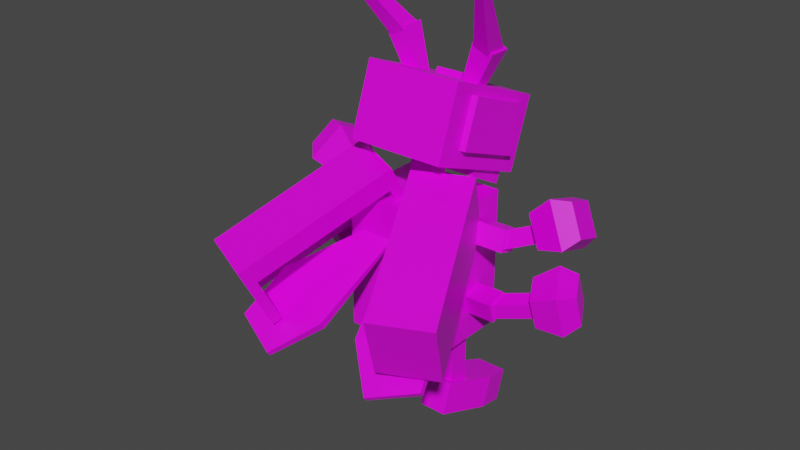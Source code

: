 # Source: ledian.blend  (saved by Blender 2.81.16; exported with 4.5.12 LTS)
import bpy
from mathutils import Matrix  # noqa: F401  (used for matrix-valued properties, if any)

bpy.ops.wm.read_factory_settings(use_empty=True)
scene = bpy.context.scene
scene.name = 'Scene'

# ---- collections
col_collection = bpy.data.collections.new('Collection'); scene.collection.children.link(col_collection)

# ---- images (referenced by path relative to the original .blend; pixels are not part of the script)
import os
ASSET_DIR = os.environ.get("B2B_ASSET_DIR", "")  # directory of the original .blend (textures are referenced by path, not embedded)
HERE = os.path.dirname(os.path.abspath(__file__))  # packed textures are extracted next to this script under _unpacked/

def load_image(name, relpath, width, height, colorspace="sRGB"):
    """Load a texture the original file referenced (path relative to the .blend, or extracted next to this script)."""
    p = next((c for c in (os.path.join(HERE, relpath), os.path.join(ASSET_DIR, relpath)) if relpath and os.path.exists(c)), "")
    if p:
        img = bpy.data.images.load(p, check_existing=True)
        img.name = name
    else:  # same state as the original file: an image datablock whose file is absent (Cycles renders it pink)
        img = bpy.data.images.new(name, width, height)
        img.source = "FILE"
        img.filepath = "//" + (relpath or name)
    img.colorspace_settings.name = colorspace
    return img
img_ledian_skin_png = load_image('Ledian Skin.png', 'ledian_skin.png', 1024, 1024, 'sRGB')
img_ledian_eyes_png = load_image('Ledian Eyes.png', 'ledian_eye.png', 1024, 1024, 'sRGB')

# ---- materials (node trees are filled in below, after node groups)
mat_ledian_skin = bpy.data.materials.new('Ledian Skin')
mat_ledian_skin.alpha_threshold = 0.0
mat_ledian_skin.use_transparent_shadow = False
mat_ledian_skin.line_color = (0.0, 0.0, 0.0, 1.0)
mat_ledian_eyes = bpy.data.materials.new('Ledian Eyes')
mat_ledian_eyes.use_transparent_shadow = False

# ---- material node trees
mat_ledian_skin.use_nodes = True; mat_ledian_skin.node_tree.nodes.clear()
_N = mat_ledian_skin.node_tree.nodes; _L = mat_ledian_skin.node_tree.links
n0 = _N.new('ShaderNodeOutputMaterial'); n0.name = 'Material Output'; n0.location = (300, 300)
n1 = _N.new('ShaderNodeBsdfPrincipled'); n1.name = 'Principled BSDF'; n1.location = (10, 300)
n1.distribution = 'GGX'
n1.subsurface_method = 'BURLEY'
n1.inputs[2].default_value = 0.4
n1.inputs[3].default_value = 1.45
n1.inputs[27].default_value = (0.0, 0.0, 0.0, 1.0)
n1.inputs[28].default_value = 1.0
n2 = _N.new('ShaderNodeTexImage'); n2.name = 'Image Texture'; n2.location = (-280, 280)
n2.image = img_ledian_skin_png
n2.interpolation = 'Closest'
_L.new(n1.outputs[0], n0.inputs[0])
_L.new(n2.outputs[0], n1.inputs[0])
n0.is_active_output = True
mat_ledian_eyes.use_nodes = True; mat_ledian_eyes.node_tree.nodes.clear()
_N = mat_ledian_eyes.node_tree.nodes; _L = mat_ledian_eyes.node_tree.links
n0 = _N.new('ShaderNodeOutputMaterial'); n0.name = 'Material Output'; n0.location = (300, 300)
n1 = _N.new('ShaderNodeBsdfPrincipled'); n1.name = 'Principled BSDF'; n1.location = (10, 300)
n1.distribution = 'GGX'
n1.subsurface_method = 'BURLEY'
n1.inputs[3].default_value = 1.45
n1.inputs[27].default_value = (0.0, 0.0, 0.0, 1.0)
n1.inputs[28].default_value = 1.0
n2 = _N.new('ShaderNodeTexImage'); n2.name = 'Image Texture'; n2.location = (-280, 280)
n2.image = img_ledian_eyes_png
n2.interpolation = 'Closest'
_L.new(n1.outputs[0], n0.inputs[0])
_L.new(n2.outputs[0], n1.inputs[0])
n0.is_active_output = True

# ---- world
world_world = bpy.data.worlds.new('World'); scene.world = world_world
world_world.use_nodes = True; world_world.node_tree.nodes.clear()
_N = world_world.node_tree.nodes; _L = world_world.node_tree.links
n0 = _N.new('ShaderNodeOutputWorld'); n0.name = 'World Output'; n0.location = (300, 300)
n1 = _N.new('ShaderNodeBackground'); n1.name = 'Background'; n1.location = (10, 300)
n1.inputs[0].default_value = (0.05088, 0.05088, 0.05088, 1.0)
_L.new(n1.outputs[0], n0.inputs[0])
n0.is_active_output = True
world_world.color = (0.05088, 0.05088, 0.05088)
world_world.use_sun_shadow = False
world_world.sun_shadow_jitter_overblur = 0.0

# ---- meshes
me_body = bpy.data.meshes.new('Body')
me_body.from_pydata([(0.358, -0.3152, -0.5159), (0.358, -0.3152, 0.481), (-0.3578, -0.3152, -0.5159), (-0.3578, -0.3152, 0.481), (0.358, 0.3123, -0.5159), (0.358, 0.3123, 0.481), (-0.3578, 0.3123, -0.5159), (-0.3578, 0.3123, 0.481), (0.07944, -0.04123, 0.02366), (0.07944, -0.04123, 0.797), (-0.08298, -0.04123, 0.02366), (-0.08298, -0.04123, 0.797), (0.07944, 0.1104, 0.02366), (0.07944, 0.1104, 0.797), (-0.08298, 0.1104, 0.02366), (-0.08298, 0.1104, 0.797)], [], [(0, 1, 3, 2), (2, 3, 7, 6), (6, 7, 5, 4), (4, 5, 1, 0), (2, 6, 4, 0), (7, 3, 1, 5), (8, 9, 11, 10), (10, 11, 15, 14), (14, 15, 13, 12), (12, 13, 9, 8), (10, 14, 12, 8), (15, 11, 9, 13)])
_uv = me_body.uv_layers.new(name='UVMap')
_uv.uv.foreach_set('vector', [0.7853, 0.4416, 0.9412, 0.4416, 0.9412, 0.5975, 0.7853, 0.5975, 0.9562, 0.4981, 0.7793, 0.4992, 0.7781, 0.3222, 0.9551, 0.3211, 0.8689, 0.01279, 0.8689, 0.3778, 0.6069, 0.3778, 0.6069, 0.01279, 0.7919, 0.3231, 0.966, 0.3231, 0.966, 0.4972, 0.7919, 0.4972, 0.7724, 0.5088, 0.7725, 0.3193, 0.962, 0.3193, 0.9619, 0.5088, 0.9629, 0.3221, 0.967, 0.4941, 0.7949, 0.4982, 0.7908, 0.3262, 0.2726, 0.08243, 0.3368, 0.08243, 0.3368, 0.1467, 0.2726, 0.1467, 0.2726, 0.1467, 0.3368, 0.1467, 0.3368, 0.2109, 0.2726, 0.2109, 0.2726, 0.2109, 0.3368, 0.2109, 0.3368, 0.2752, 0.2726, 0.2752, 0.2726, 0.2752, 0.3368, 0.2752, 0.3368, 0.3394, 0.2726, 0.3394, 0.2083, 0.2109, 0.2726, 0.2109, 0.2726, 0.2752, 0.2083, 0.2752, 0.3368, 0.2109, 0.4011, 0.2109, 0.4011, 0.2752, 0.3368, 0.2752])
me_body.materials.append(mat_ledian_skin)
me_body.use_remesh_fix_poles = True
me_body.use_remesh_preserve_attributes = False
me_body.use_mirror_vertex_groups = False
me_body.update()
me_right_shell = bpy.data.meshes.new('Right Shell')
me_right_shell.from_pydata([(-0.9153, -0.6848, -0.1386), (0.03691, -0.2391, 0.329), (-0.7268, -0.5966, -0.6066), (0.2255, -0.1509, -0.139), (-0.6893, -0.5222, -0.5775), (0.1444, -0.1321, -0.1681), (-0.8247, -0.5856, -0.2413), (0.008932, -0.1955, 0.1681), (-1.09, -0.3107, -0.1386), (-0.1382, 0.135, 0.329), (-0.9019, -0.2225, -0.6066), (0.05036, 0.2232, -0.139), (-0.8426, -0.1947, -0.5775), (-0.008932, 0.1955, -0.1681), (-0.978, -0.2581, -0.2413), (-0.1444, 0.1321, 0.1681)], [], [(11, 3, 5, 13), (2, 3, 1, 0), (8, 10, 2, 0), (11, 9, 1, 3), (5, 4, 6, 7), (3, 2, 4, 5), (14, 15, 7, 6), (13, 5, 7, 15), (4, 12, 14, 6), (2, 10, 12, 4), (0, 1, 9, 8), (13, 15, 9, 11), (14, 8, 9, 15), (14, 12, 10, 8)])
_uv = me_right_shell.uv_layers.new(name='UVMap')
_uv.uv.foreach_set('vector', [0.625, 0.625, 0.625, 0.75, 0.625, 0.75, 0.625, 0.625, 0.385, 0.502, 0.3812, 0.9698, 0.173, 0.9681, 0.1767, 0.5003, 0.5312, 0.4609, 0.7812, 0.4609, 0.7812, 0.5859, 0.5312, 0.5859, 0.6152, 0.4724, 0.8652, 0.4724, 0.8652, 0.5974, 0.6152, 0.5974, 0.9023, 0.2851, 0.7931, 0.2851, 0.7931, 0.2851, 0.9023, 0.2851, 0.811, 0.5813, 0.6734, 0.5813, 0.6734, 0.5813, 0.811, 0.5813, 0.7931, 0.2305, 0.9023, 0.2305, 0.9023, 0.2851, 0.7931, 0.2851, 0.9023, 0.2305, 0.9023, 0.2851, 0.9023, 0.2851, 0.9023, 0.2305, 0.7931, 0.2851, 0.7931, 0.2305, 0.7931, 0.2305, 0.7931, 0.2851, 0.6734, 0.5813, 0.6734, 0.5125, 0.6734, 0.5125, 0.6734, 0.5813, 0.1767, 0.5003, 0.173, 0.9681, 0.005102, 0.9668, 0.008822, 0.499, 0.8516, 0.5552, 0.8516, 0.5552, 0.895, 0.5552, 0.8516, 0.5552, 0.8081, 0.5552, 0.8081, 0.4682, 0.8516, 0.4682, 0.8516, 0.5552, 0.8081, 0.5552, 0.8081, 0.5552, 0.8081, 0.5552, 0.8081, 0.4682])
me_right_shell.materials.append(mat_ledian_skin)
me_right_shell.use_remesh_fix_poles = True
me_right_shell.use_remesh_preserve_attributes = False
me_right_shell.use_mirror_vertex_groups = False
me_right_shell.update()
me_left_arm = bpy.data.meshes.new('Left Arm')
me_left_arm.from_pydata([(0.1017, 0.2937, -0.02811), (-0.02811, 0.2937, -0.1017), (0.1017, 2.98e-08, -0.02811), (-0.02811, -2.98e-08, -0.1017), (0.02811, 0.2937, 0.1017), (-0.1017, 0.2937, 0.02811), (0.02811, 2.98e-08, 0.1017), (-0.1017, -2.98e-08, 0.02811), (-0.08604, 0.2699, 0.01845), (0.004657, 0.2169, 0.06985), (0.1284, 0.7548, 0.14), (0.2191, 0.7018, 0.1914), (-0.02838, 0.2699, -0.08329), (0.06232, 0.2169, -0.03189), (0.1861, 0.7548, 0.03823), (0.2768, 0.7018, 0.08963), (-0.02186, 0.5496, 0.1071), (0.1514, 0.4345, 0.2052), (0.1084, 0.8074, 0.1761), (0.2842, 0.6905, 0.2757), (0.09154, 0.5496, -0.09305), (0.2648, 0.4345, 0.005113), (0.2235, 0.8074, -0.02701), (0.3993, 0.6905, 0.07261), (-0.003192, 0.727, 0.1718), (0.241, 0.5647, 0.3102), (0.1567, 0.727, -0.1103), (0.4009, 0.5647, 0.02808)], [], [(5, 1, 3, 7), (5, 4, 0, 1), (7, 6, 4, 5), (3, 2, 6, 7), (0, 4, 6, 2), (1, 0, 2, 3), (8, 9, 11, 10), (12, 13, 9, 8), (10, 14, 12, 8), (10, 11, 15, 14), (15, 11, 9, 13), (14, 15, 13, 12), (24, 25, 19, 18), (18, 19, 23, 22), (26, 27, 21, 20), (20, 21, 17, 16), (24, 26, 20, 16), (27, 25, 17, 21), (23, 19, 25, 27), (18, 22, 26, 24), (22, 23, 27, 26), (16, 17, 25, 24)])
_uv = me_left_arm.uv_layers.new(name='UVMap')
_uv.uv.foreach_set('vector', [0.2742, 0.1436, 0.3118, 0.1436, 0.3118, 0.1812, 0.2742, 0.1812, 0.2742, 0.1812, 0.3118, 0.1812, 0.3118, 0.2188, 0.2742, 0.2188, 0.2742, 0.2188, 0.3118, 0.2188, 0.3118, 0.2563, 0.2742, 0.2563, 0.2742, 0.2563, 0.3118, 0.2563, 0.3118, 0.2939, 0.2742, 0.2939, 0.2366, 0.2188, 0.2742, 0.2188, 0.2742, 0.2563, 0.2366, 0.2563, 0.3118, 0.2188, 0.3493, 0.2188, 0.3493, 0.2563, 0.3118, 0.2563, 0.2742, 0.2188, 0.3118, 0.2188, 0.3118, 0.2563, 0.2742, 0.2563, 0.2742, 0.2563, 0.3118, 0.2563, 0.3118, 0.2939, 0.2742, 0.2939, 0.2742, 0.1436, 0.3118, 0.1436, 0.3118, 0.1812, 0.2742, 0.1812, 0.2742, 0.1812, 0.3118, 0.1812, 0.3118, 0.2188, 0.2742, 0.2188, 0.2366, 0.2188, 0.2742, 0.2188, 0.2742, 0.2563, 0.2366, 0.2563, 0.3118, 0.2188, 0.3493, 0.2188, 0.3493, 0.2563, 0.3118, 0.2563, 0.07866, 0.1305, 0.0854, 0.1305, 0.0854, 0.1339, 0.07866, 0.1339, 0.07866, 0.1339, 0.0854, 0.1339, 0.0854, 0.1406, 0.07866, 0.1406, 0.07866, 0.144, 0.0854, 0.144, 0.0854, 0.1474, 0.07866, 0.1474, 0.07866, 0.1474, 0.0854, 0.1474, 0.0854, 0.1541, 0.07866, 0.1541, 0.07191, 0.144, 0.07866, 0.144, 0.07866, 0.1474, 0.07191, 0.1474, 0.0854, 0.144, 0.09215, 0.144, 0.09215, 0.1474, 0.0854, 0.1474, 0.0854, 0.1406, 0.09215, 0.1406, 0.09215, 0.144, 0.0854, 0.144, 0.07191, 0.1406, 0.07866, 0.1406, 0.07866, 0.144, 0.07191, 0.144, 0.07866, 0.1406, 0.0854, 0.1406, 0.0854, 0.144, 0.07866, 0.144, 0.07866, 0.1271, 0.0854, 0.1271, 0.0854, 0.1305, 0.07866, 0.1305])
me_left_arm.materials.append(mat_ledian_skin)
me_left_arm.use_remesh_fix_poles = True
me_left_arm.use_remesh_preserve_attributes = False
me_left_arm.use_mirror_vertex_groups = False
me_left_arm.update()
me_left_top_arm = bpy.data.meshes.new('Left Top Arm')
me_left_top_arm.from_pydata([(0.1, 0.2937, 0.03346), (0.03346, 0.2937, -0.1), (0.1, 2.98e-08, 0.03346), (0.03346, -2.98e-08, -0.1), (-0.03346, 0.2937, 0.1), (-0.1, 0.2937, -0.03346), (-0.03346, 2.98e-08, 0.1), (-0.1, -2.98e-08, -0.03346), (-0.08167, 0.2699, -0.03275), (-0.03515, 0.2169, 0.06054), (0.02832, 0.7548, 0.1878), (0.07484, 0.7018, 0.2811), (0.02298, 0.2699, -0.08494), (0.0695, 0.2169, 0.00835), (0.133, 0.7548, 0.1356), (0.1795, 0.7018, 0.2289), (-0.07793, 0.5496, 0.07659), (0.01092, 0.4345, 0.2548), (-0.008438, 0.8074, 0.2066), (0.08173, 0.6905, 0.3874), (0.1279, 0.5496, -0.02605), (0.2168, 0.4345, 0.1521), (0.2004, 0.8074, 0.1024), (0.2906, 0.6905, 0.2832), (-0.0986, 0.727, 0.1407), (0.02665, 0.5647, 0.3919), (0.1916, 0.727, -0.003984), (0.3168, 0.5647, 0.2472)], [], [(5, 1, 3, 7), (5, 4, 0, 1), (7, 6, 4, 5), (3, 2, 6, 7), (0, 4, 6, 2), (1, 0, 2, 3), (8, 9, 11, 10), (12, 13, 9, 8), (10, 14, 12, 8), (10, 11, 15, 14), (15, 11, 9, 13), (14, 15, 13, 12), (24, 25, 19, 18), (18, 19, 23, 22), (26, 27, 21, 20), (20, 21, 17, 16), (24, 26, 20, 16), (27, 25, 17, 21), (23, 19, 25, 27), (18, 22, 26, 24), (22, 23, 27, 26), (16, 17, 25, 24)])
_uv = me_left_top_arm.uv_layers.new(name='UVMap')
_uv.uv.foreach_set('vector', [0.3482, 0.2444, 0.3081, 0.2444, 0.3081, 0.2042, 0.3482, 0.2042, 0.3482, 0.2042, 0.3081, 0.2042, 0.3081, 0.1641, 0.3482, 0.1641, 0.3482, 0.1641, 0.3081, 0.1641, 0.3081, 0.1239, 0.3482, 0.1239, 0.3482, 0.1239, 0.3081, 0.1239, 0.3081, 0.08377, 0.3482, 0.08377, 0.3883, 0.1641, 0.3482, 0.1641, 0.3482, 0.1239, 0.3883, 0.1239, 0.3081, 0.1641, 0.2679, 0.1641, 0.2679, 0.1239, 0.3081, 0.1239, 0.3482, 0.1641, 0.3081, 0.1641, 0.3081, 0.1239, 0.3482, 0.1239, 0.3482, 0.1239, 0.3081, 0.1239, 0.3081, 0.08377, 0.3482, 0.08377, 0.3482, 0.2444, 0.3081, 0.2444, 0.3081, 0.2042, 0.3482, 0.2042, 0.3482, 0.2042, 0.3081, 0.2042, 0.3081, 0.1641, 0.3482, 0.1641, 0.3883, 0.1641, 0.3482, 0.1641, 0.3482, 0.1239, 0.3883, 0.1239, 0.3081, 0.1641, 0.2679, 0.1641, 0.2679, 0.1239, 0.3081, 0.1239, 0.04469, 0.1341, 0.08031, 0.1341, 0.08031, 0.1519, 0.04469, 0.1519, 0.04469, 0.1519, 0.08031, 0.1519, 0.08031, 0.1875, 0.04469, 0.1875, 0.04469, 0.2053, 0.08031, 0.2053, 0.08031, 0.2231, 0.04469, 0.2231, 0.04469, 0.2231, 0.08031, 0.2231, 0.08031, 0.2587, 0.04469, 0.2587, 0.00908, 0.2053, 0.04469, 0.2053, 0.04469, 0.2231, 0.00908, 0.2231, 0.08031, 0.2053, 0.1159, 0.2053, 0.1159, 0.2231, 0.08031, 0.2231, 0.08031, 0.1875, 0.1159, 0.1875, 0.1159, 0.2053, 0.08031, 0.2053, 0.00908, 0.1875, 0.04469, 0.1875, 0.04469, 0.2053, 0.00908, 0.2053, 0.04469, 0.1875, 0.08031, 0.1875, 0.08031, 0.2053, 0.04469, 0.2053, 0.04469, 0.1163, 0.08031, 0.1163, 0.08031, 0.1341, 0.04469, 0.1341])
me_left_top_arm.materials.append(mat_ledian_skin)
me_left_top_arm.use_remesh_fix_poles = True
me_left_top_arm.use_remesh_preserve_attributes = False
me_left_top_arm.use_mirror_vertex_groups = False
me_left_top_arm.update()
me_right_arm = bpy.data.meshes.new('Right Arm')
me_right_arm.from_pydata([(0.01084, -0.358, 0.1316), (-0.1323, -0.352, 0.09014), (0.05107, 0.002281, 0.09225), (-0.09207, 0.008249, 0.05077), (0.05184, -0.3685, -0.0114), (-0.0913, -0.3625, -0.05288), (0.09207, -0.008249, -0.05077), (-0.05107, -0.002281, -0.09225), (-0.08589, -0.3381, -0.03633), (0.01723, -0.2894, -0.01035), (0.1225, -0.8312, 0.05973), (0.2257, -0.7825, 0.08572), (-0.118, -0.3298, 0.0758), (-0.01492, -0.2812, 0.1018), (0.09039, -0.8229, 0.1719), (0.1935, -0.7743, 0.1979), (0.005896, -0.6241, -0.03636), (0.2037, -0.5172, 0.01248), (0.1312, -0.8866, 0.02326), (0.3319, -0.7782, 0.07282), (-0.05734, -0.6078, 0.1842), (0.1404, -0.501, 0.233), (0.06702, -0.8701, 0.2471), (0.2677, -0.7617, 0.2966), (0.05478, -0.8061, -0.05807), (0.3336, -0.6555, 0.01077), (-0.03436, -0.7832, 0.2528), (0.2444, -0.6326, 0.3217)], [], [(5, 1, 3, 7), (5, 4, 0, 1), (7, 6, 4, 5), (3, 2, 6, 7), (0, 4, 6, 2), (1, 0, 2, 3), (8, 9, 11, 10), (12, 13, 9, 8), (10, 14, 12, 8), (10, 11, 15, 14), (15, 11, 9, 13), (14, 15, 13, 12), (24, 25, 19, 18), (18, 19, 23, 22), (26, 27, 21, 20), (20, 21, 17, 16), (24, 26, 20, 16), (27, 25, 17, 21), (23, 19, 25, 27), (18, 22, 26, 24), (22, 23, 27, 26), (16, 17, 25, 24)])
_uv = me_right_arm.uv_layers.new(name='UVMap')
_uv.uv.foreach_set('vector', [0.3099, 0.1772, 0.3463, 0.1772, 0.3463, 0.2136, 0.3099, 0.2136, 0.3099, 0.2136, 0.3463, 0.2136, 0.3463, 0.25, 0.3099, 0.25, 0.3099, 0.25, 0.3463, 0.25, 0.3463, 0.2864, 0.3099, 0.2864, 0.3099, 0.2864, 0.3463, 0.2864, 0.3463, 0.3228, 0.3099, 0.3228, 0.2735, 0.25, 0.3099, 0.25, 0.3099, 0.2864, 0.2735, 0.2864, 0.3463, 0.25, 0.3827, 0.25, 0.3827, 0.2864, 0.3463, 0.2864, 0.3099, 0.25, 0.3463, 0.25, 0.3463, 0.2864, 0.3099, 0.2864, 0.3099, 0.2864, 0.3463, 0.2864, 0.3463, 0.3228, 0.3099, 0.3228, 0.3099, 0.1772, 0.3463, 0.1772, 0.3463, 0.2136, 0.3099, 0.2136, 0.3099, 0.2136, 0.3463, 0.2136, 0.3463, 0.25, 0.3099, 0.25, 0.2735, 0.25, 0.3099, 0.25, 0.3099, 0.2864, 0.2735, 0.2864, 0.3463, 0.25, 0.3827, 0.25, 0.3827, 0.2864, 0.3463, 0.2864, 0.0547, 0.1563, 0.09374, 0.1563, 0.09374, 0.1758, 0.0547, 0.1758, 0.0547, 0.1758, 0.09374, 0.1758, 0.09374, 0.2148, 0.0547, 0.2148, 0.0547, 0.2344, 0.09374, 0.2344, 0.09374, 0.2539, 0.0547, 0.2539, 0.0547, 0.2539, 0.09374, 0.2539, 0.09374, 0.2929, 0.0547, 0.2929, 0.01567, 0.2344, 0.0547, 0.2344, 0.0547, 0.2539, 0.01567, 0.2539, 0.09374, 0.2344, 0.1328, 0.2344, 0.1328, 0.2539, 0.09374, 0.2539, 0.09374, 0.2148, 0.1328, 0.2148, 0.1328, 0.2344, 0.09374, 0.2344, 0.01567, 0.2148, 0.0547, 0.2148, 0.0547, 0.2344, 0.01567, 0.2344, 0.0547, 0.2148, 0.09374, 0.2148, 0.09374, 0.2344, 0.0547, 0.2344, 0.0547, 0.1368, 0.09374, 0.1368, 0.09374, 0.1563, 0.0547, 0.1563])
me_right_arm.materials.append(mat_ledian_skin)
me_right_arm.use_remesh_fix_poles = True
me_right_arm.use_remesh_preserve_attributes = False
me_right_arm.use_mirror_vertex_groups = False
me_right_arm.update()
me_right_top_arm = bpy.data.meshes.new('Right Top Arm')
me_right_top_arm.from_pydata([(0.0009725, -0.3175, 0.07092), (-0.04832, -0.316, -0.06984), (-0.04556, -0.006356, 0.0949), (-0.09485, -0.004791, -0.04586), (0.1414, -0.3064, 0.02188), (0.0921, -0.3048, -0.1189), (0.09485, 0.004791, 0.04586), (0.04556, 0.006356, -0.0949), (0.07826, -0.2824, -0.1045), (0.1092, -0.2307, -0.004232), (0.1922, -0.7685, 0.1114), (0.2231, -0.7167, 0.2116), (-0.03184, -0.2912, -0.066), (-0.0009412, -0.2394, 0.03422), (0.08214, -0.7772, 0.1499), (0.113, -0.7255, 0.2501), (0.1727, -0.559, -0.03514), (0.2308, -0.4462, 0.1568), (0.2347, -0.8179, 0.09637), (0.2937, -0.7035, 0.2911), (-0.04384, -0.5762, 0.04049), (0.01423, -0.4634, 0.2324), (0.015, -0.8353, 0.1731), (0.07393, -0.7209, 0.3679), (0.2449, -0.7328, -0.01131), (0.3267, -0.5739, 0.2592), (-0.06038, -0.7571, 0.0953), (0.02148, -0.5981, 0.3658)], [], [(5, 1, 3, 7), (5, 4, 0, 1), (7, 6, 4, 5), (3, 2, 6, 7), (0, 4, 6, 2), (1, 0, 2, 3), (8, 9, 11, 10), (12, 13, 9, 8), (10, 14, 12, 8), (10, 11, 15, 14), (15, 11, 9, 13), (14, 15, 13, 12), (24, 25, 19, 18), (18, 19, 23, 22), (26, 27, 21, 20), (20, 21, 17, 16), (24, 26, 20, 16), (27, 25, 17, 21), (23, 19, 25, 27), (18, 22, 26, 24), (22, 23, 27, 26), (16, 17, 25, 24)])
_uv = me_right_top_arm.uv_layers.new(name='UVMap')
_uv.uv.foreach_set('vector', [0.3258, 0.1977, 0.3461, 0.1977, 0.3461, 0.218, 0.3258, 0.218, 0.3258, 0.218, 0.3461, 0.218, 0.3461, 0.2383, 0.3258, 0.2383, 0.3258, 0.2383, 0.3461, 0.2383, 0.3461, 0.2586, 0.3258, 0.2586, 0.3258, 0.2586, 0.3461, 0.2586, 0.3461, 0.2789, 0.3258, 0.2789, 0.3055, 0.2383, 0.3258, 0.2383, 0.3258, 0.2586, 0.3055, 0.2586, 0.3461, 0.2383, 0.3664, 0.2383, 0.3664, 0.2586, 0.3461, 0.2586, 0.3258, 0.2383, 0.3461, 0.2383, 0.3461, 0.2586, 0.3258, 0.2586, 0.3258, 0.2586, 0.3461, 0.2586, 0.3461, 0.2789, 0.3258, 0.2789, 0.3258, 0.1977, 0.3461, 0.1977, 0.3461, 0.218, 0.3258, 0.218, 0.3258, 0.218, 0.3461, 0.218, 0.3461, 0.2383, 0.3258, 0.2383, 0.3055, 0.2383, 0.3258, 0.2383, 0.3258, 0.2586, 0.3055, 0.2586, 0.3461, 0.2383, 0.3664, 0.2383, 0.3664, 0.2586, 0.3461, 0.2586, 0.0518, 0.1593, 0.08882, 0.1593, 0.08882, 0.1778, 0.0518, 0.1778, 0.0518, 0.1778, 0.08882, 0.1778, 0.08882, 0.2148, 0.0518, 0.2148, 0.0518, 0.2334, 0.08882, 0.2334, 0.08882, 0.2519, 0.0518, 0.2519, 0.0518, 0.2519, 0.08882, 0.2519, 0.08882, 0.2889, 0.0518, 0.2889, 0.01478, 0.2334, 0.0518, 0.2334, 0.0518, 0.2519, 0.01478, 0.2519, 0.08882, 0.2334, 0.1258, 0.2334, 0.1258, 0.2519, 0.08882, 0.2519, 0.08882, 0.2148, 0.1258, 0.2148, 0.1258, 0.2334, 0.08882, 0.2334, 0.01478, 0.2148, 0.0518, 0.2148, 0.0518, 0.2334, 0.01478, 0.2334, 0.0518, 0.2148, 0.08882, 0.2148, 0.08882, 0.2334, 0.0518, 0.2334, 0.0518, 0.1408, 0.08882, 0.1408, 0.08882, 0.1593, 0.0518, 0.1593])
me_right_top_arm.materials.append(mat_ledian_skin)
me_right_top_arm.use_remesh_fix_poles = True
me_right_top_arm.use_remesh_preserve_attributes = False
me_right_top_arm.use_mirror_vertex_groups = False
me_right_top_arm.update()
me_left_leg = bpy.data.meshes.new('Left Leg')
me_left_leg.from_pydata([(-0.0758, -0.08121, -0.7734), (-0.0758, -0.08121, 0.0), (-0.0758, 0.08121, -0.7734), (-0.0758, 0.08121, 0.0), (0.0758, -0.08121, -0.7734), (0.0758, -0.08121, 0.0), (0.0758, 0.08121, -0.7734), (0.0758, 0.08121, 0.0), (-0.1948, -0.09171, -0.7374), (-0.123, -0.09227, -0.5222), (-0.1948, 0.1049, -0.7374), (-0.123, 0.1054, -0.5222), (0.4289, -0.1036, -0.9456), (0.5007, -0.1022, -0.7304), (0.4289, 0.1167, -0.9456), (0.5007, 0.1153, -0.7304), (0.2015, 0.1578, -0.8697), (0.2733, 0.158, -0.6545), (0.2015, -0.1446, -0.8697), (0.2733, -0.1448, -0.6545)], [], [(0, 1, 3, 2), (2, 3, 7, 6), (6, 7, 5, 4), (4, 5, 1, 0), (2, 6, 4, 0), (7, 3, 1, 5), (8, 9, 11, 10), (16, 17, 15, 14), (14, 15, 13, 12), (18, 19, 9, 8), (16, 14, 12, 18), (17, 11, 9, 19), (15, 17, 19, 13), (10, 16, 18, 8), (12, 13, 19, 18), (10, 11, 17, 16)])
_uv = me_left_leg.uv_layers.new(name='UVMap')
_uv.uv.foreach_set('vector', [0.2712, 0.1278, 0.2913, 0.1278, 0.2913, 0.1479, 0.2712, 0.1479, 0.2712, 0.1479, 0.2913, 0.1479, 0.2913, 0.168, 0.2712, 0.168, 0.2712, 0.168, 0.2913, 0.168, 0.2913, 0.1881, 0.2712, 0.1881, 0.2712, 0.1881, 0.2913, 0.1881, 0.2913, 0.2082, 0.2712, 0.2082, 0.2511, 0.168, 0.2712, 0.168, 0.2712, 0.1881, 0.2511, 0.1881, 0.2913, 0.168, 0.3114, 0.168, 0.3114, 0.1881, 0.2913, 0.1881, 0.8296, 0.4355, 0.8657, 0.4355, 0.8657, 0.4716, 0.8296, 0.4716, 0.8296, 0.4946, 0.8657, 0.4946, 0.8657, 0.5078, 0.8296, 0.5078, 0.8296, 0.5078, 0.8657, 0.5078, 0.8657, 0.544, 0.8296, 0.544, 0.8296, 0.5572, 0.8657, 0.5572, 0.8657, 0.5802, 0.8296, 0.5802, 0.8164, 0.5078, 0.8296, 0.5078, 0.8296, 0.544, 0.8164, 0.544, 0.8789, 0.5078, 0.9019, 0.5078, 0.9019, 0.544, 0.8789, 0.544, 0.8657, 0.5078, 0.8789, 0.5078, 0.8789, 0.544, 0.8657, 0.544, 0.7934, 0.5078, 0.8164, 0.5078, 0.8164, 0.544, 0.7934, 0.544, 0.8296, 0.544, 0.8657, 0.544, 0.8657, 0.5572, 0.8296, 0.5572, 0.8296, 0.4716, 0.8657, 0.4716, 0.8657, 0.4946, 0.8296, 0.4946])
me_left_leg.materials.append(mat_ledian_skin)
me_left_leg.use_remesh_fix_poles = True
me_left_leg.use_remesh_preserve_attributes = False
me_left_leg.use_mirror_vertex_groups = False
me_left_leg.update()
me_right_leg = bpy.data.meshes.new('Right Leg')
me_right_leg.from_pydata([(-0.0758, -0.08121, -0.7734), (-0.0758, -0.08121, 0.0), (-0.0758, 0.08121, -0.7734), (-0.0758, 0.08121, 0.0), (0.0758, -0.08121, -0.7734), (0.0758, -0.08121, 0.0), (0.0758, 0.08121, -0.7734), (0.0758, 0.08121, 0.0), (-0.1948, -0.1071, -0.7374), (-0.123, -0.1077, -0.5222), (-0.1948, 0.08949, -0.7374), (-0.123, 0.09004, -0.5222), (0.4289, -0.1189, -0.9456), (0.5007, -0.1176, -0.7304), (0.4289, 0.1013, -0.9456), (0.5007, 0.09994, -0.7304), (0.2015, 0.1424, -0.8697), (0.2733, 0.1426, -0.6545), (0.2015, -0.16, -0.8697), (0.2733, -0.1602, -0.6545)], [], [(0, 1, 3, 2), (2, 3, 7, 6), (6, 7, 5, 4), (4, 5, 1, 0), (2, 6, 4, 0), (7, 3, 1, 5), (8, 9, 11, 10), (16, 17, 15, 14), (14, 15, 13, 12), (18, 19, 9, 8), (16, 14, 12, 18), (17, 11, 9, 19), (15, 17, 19, 13), (10, 16, 18, 8), (12, 13, 19, 18), (10, 11, 17, 16)])
_uv = me_right_leg.uv_layers.new(name='UVMap')
_uv.uv.foreach_set('vector', [0.3195, 0.09421, 0.3602, 0.09421, 0.3602, 0.135, 0.3195, 0.135, 0.3195, 0.135, 0.3602, 0.135, 0.3602, 0.1758, 0.3195, 0.1758, 0.3195, 0.1758, 0.3602, 0.1758, 0.3602, 0.2166, 0.3195, 0.2166, 0.3195, 0.2166, 0.3602, 0.2166, 0.3602, 0.2574, 0.3195, 0.2574, 0.2787, 0.1758, 0.3195, 0.1758, 0.3195, 0.2166, 0.2787, 0.2166, 0.3602, 0.1758, 0.401, 0.1758, 0.401, 0.2166, 0.3602, 0.2166, 0.8539, 0.4509, 0.8804, 0.4509, 0.8804, 0.4774, 0.8539, 0.4774, 0.8539, 0.4942, 0.8804, 0.4942, 0.8804, 0.5039, 0.8539, 0.5039, 0.8539, 0.5039, 0.8804, 0.5039, 0.8804, 0.5304, 0.8539, 0.5304, 0.8539, 0.5401, 0.8804, 0.5401, 0.8804, 0.5569, 0.8539, 0.5569, 0.8443, 0.5039, 0.8539, 0.5039, 0.8539, 0.5304, 0.8443, 0.5304, 0.8901, 0.5039, 0.907, 0.5039, 0.907, 0.5304, 0.8901, 0.5304, 0.8804, 0.5039, 0.8901, 0.5039, 0.8901, 0.5304, 0.8804, 0.5304, 0.8274, 0.5039, 0.8443, 0.5039, 0.8443, 0.5304, 0.8274, 0.5304, 0.8539, 0.5304, 0.8804, 0.5304, 0.8804, 0.5401, 0.8539, 0.5401, 0.8539, 0.4774, 0.8804, 0.4774, 0.8804, 0.4942, 0.8539, 0.4942])
me_right_leg.materials.append(mat_ledian_skin)
me_right_leg.use_remesh_fix_poles = True
me_right_leg.use_remesh_preserve_attributes = False
me_right_leg.use_mirror_vertex_groups = False
me_right_leg.update()
me_left_shell = bpy.data.meshes.new('Left Shell')
me_left_shell.from_pydata([(-0.9346, 0.6532, -0.1612), (-0.003431, 0.2106, 0.3499), (-0.7029, 0.6149, -0.6164), (0.2283, 0.1724, -0.1053), (0.151, 0.1526, -0.143), (-0.6642, 0.54, -0.5904), (-0.01542, 0.1801, 0.184), (-0.8306, 0.5675, -0.2635), (-1.089, 0.2731, -0.2081), (-0.1583, -0.1694, 0.303), (-0.8577, 0.2349, -0.6633), (0.0734, -0.2076, -0.1522), (-0.7998, 0.2073, -0.6315), (0.01542, -0.1801, -0.184), (-0.9662, 0.2348, -0.3045), (-0.151, -0.1526, 0.143)], [], [(8, 9, 1, 0), (0, 1, 3, 2), (2, 3, 4, 5), (10, 2, 5, 12), (12, 5, 7, 14), (5, 4, 6, 7), (4, 13, 15, 6), (7, 6, 15, 14), (3, 1, 9, 11), (0, 2, 10, 8), (3, 11, 13, 4), (13, 11, 9, 15), (14, 15, 9, 8), (14, 8, 10, 12)])
_uv = me_left_shell.uv_layers.new(name='UVMap')
_uv.uv.foreach_set('vector', [0.4224, 0.465, 0.4207, 0.9889, 0.2327, 0.9883, 0.2343, 0.4644, 0.2343, 0.4644, 0.2327, 0.9883, -0.000492, 0.9875, 0.001177, 0.4637, 0.375, 0.5, 0.625, 0.5, 0.625, 0.5, 0.375, 0.5, 0.6406, 0.5781, 0.6406, 0.4531, 0.6406, 0.4531, 0.6406, 0.5781, 0.5008, 0.2672, 0.5008, 0.1938, 0.5008, 0.1938, 0.5008, 0.2672, 0.5008, 0.1938, 0.6477, 0.1938, 0.6477, 0.1938, 0.5008, 0.1938, 0.6477, 0.1938, 0.6477, 0.2672, 0.6477, 0.2672, 0.6477, 0.1938, 0.5008, 0.1938, 0.6477, 0.1938, 0.6477, 0.2672, 0.5008, 0.2672, 0.625, 0.5, 0.875, 0.5, 0.875, 0.625, 0.625, 0.625, 0.543, 0.4766, 0.793, 0.4766, 0.793, 0.6016, 0.543, 0.6016, 0.625, 0.5, 0.625, 0.625, 0.625, 0.625, 0.625, 0.5, 0.8047, 0.4559, 0.8047, 0.4559, 0.7411, 0.4559, 0.8047, 0.4559, 0.8683, 0.4559, 0.8047, 0.4559, 0.8047, 0.5831, 0.8683, 0.5831, 0.8683, 0.4559, 0.8683, 0.5831, 0.8683, 0.4559, 0.8683, 0.4559])
me_left_shell.materials.append(mat_ledian_skin)
me_left_shell.use_remesh_fix_poles = True
me_left_shell.use_remesh_preserve_attributes = False
me_left_shell.use_mirror_vertex_groups = False
me_left_shell.update()
me_right_wing = bpy.data.meshes.new('Right Wing')
me_right_wing.from_pydata([(-0.654, -0.6708, -0.5655), (-0.6804, -0.6708, -0.5333), (-0.7883, -0.3446, -0.6761), (-0.8148, -0.3446, -0.644), (0.02932, -0.05945, 0.01431), (0.01967, -0.05945, 0.02603), (-0.01967, 0.05945, -0.02603), (-0.02932, 0.05945, -0.01431), (-0.552, -0.08228, -0.4949), (-0.5916, -0.08228, -0.4468), (-0.3513, -0.5696, -0.3296), (-0.3908, -0.5696, -0.2815)], [], [(0, 1, 3, 2), (8, 9, 7, 6), (6, 7, 5, 4), (10, 11, 1, 0), (8, 6, 4, 10), (9, 3, 1, 11), (7, 9, 11, 5), (2, 8, 10, 0), (4, 5, 11, 10), (2, 3, 9, 8)])
_uv = me_right_wing.uv_layers.new(name='UVMap')
_uv.uv.foreach_set('vector', [0.03459, 0.1462, 0.05916, 0.1462, 0.05916, 0.1707, 0.03459, 0.1707, 0.03459, 0.1795, 0.05916, 0.1795, 0.05916, 0.1953, 0.03459, 0.1953, 0.03459, 0.1953, 0.05916, 0.1953, 0.05916, 0.2199, 0.03459, 0.2199, 0.03459, 0.2357, 0.05916, 0.2357, 0.05916, 0.2445, 0.03459, 0.2445, 0.01881, 0.1953, 0.03459, 0.1953, 0.03459, 0.2199, 0.01881, 0.2199, 0.07494, 0.1953, 0.08374, 0.1953, 0.08374, 0.2199, 0.07494, 0.2199, 0.05916, 0.1953, 0.07494, 0.1953, 0.07494, 0.2199, 0.05916, 0.2199, 0.01001, 0.1953, 0.01881, 0.1953, 0.01881, 0.2199, 0.01001, 0.2199, 0.03459, 0.2199, 0.05916, 0.2199, 0.05916, 0.2357, 0.03459, 0.2357, 0.03459, 0.1707, 0.05916, 0.1707, 0.05916, 0.1795, 0.03459, 0.1795])
me_right_wing.materials.append(mat_ledian_skin)
me_right_wing.materials.append(mat_ledian_eyes)
me_right_wing.use_remesh_fix_poles = True
me_right_wing.use_remesh_preserve_attributes = False
me_right_wing.use_mirror_vertex_groups = False
me_right_wing.update()
me_left_wing = bpy.data.meshes.new('Left Wing')
me_left_wing.from_pydata([(-0.8085, 0.2997, -0.6737), (-0.8346, 0.2997, -0.6412), (-0.6837, 0.633, -0.5738), (-0.7097, 0.633, -0.5413), (-0.02309, -0.07788, -0.03094), (-0.03524, -0.07788, -0.01574), (0.03524, 0.07788, 0.01574), (0.02309, 0.07788, 0.03094), (-0.3746, 0.5484, -0.3396), (-0.4135, 0.5484, -0.2911), (-0.5611, 0.05038, -0.4889), (-0.6, 0.05038, -0.4403)], [], [(0, 1, 3, 2), (8, 9, 7, 6), (6, 7, 5, 4), (10, 11, 1, 0), (8, 6, 4, 10), (9, 3, 1, 11), (7, 9, 11, 5), (2, 8, 10, 0), (4, 5, 11, 10), (2, 3, 9, 8)])
_uv = me_left_wing.uv_layers.new(name='UVMap')
_uv.uv.foreach_set('vector', [0.05229, 0.1506, 0.07271, 0.1506, 0.07271, 0.171, 0.05229, 0.171, 0.05229, 0.1783, 0.07271, 0.1783, 0.07271, 0.1914, 0.05229, 0.1914, 0.05229, 0.1914, 0.07271, 0.1914, 0.07271, 0.2118, 0.05229, 0.2118, 0.05229, 0.2249, 0.07271, 0.2249, 0.07271, 0.2323, 0.05229, 0.2323, 0.03918, 0.1914, 0.05229, 0.1914, 0.05229, 0.2118, 0.03918, 0.2118, 0.08582, 0.1914, 0.09314, 0.1914, 0.09314, 0.2118, 0.08582, 0.2118, 0.07271, 0.1914, 0.08582, 0.1914, 0.08582, 0.2118, 0.07271, 0.2118, 0.03186, 0.1914, 0.03918, 0.1914, 0.03918, 0.2118, 0.03186, 0.2118, 0.05229, 0.2118, 0.07271, 0.2118, 0.07271, 0.2249, 0.05229, 0.2249, 0.05229, 0.171, 0.07271, 0.171, 0.07271, 0.1783, 0.05229, 0.1783])
me_left_wing.materials.append(mat_ledian_skin)
me_left_wing.use_remesh_fix_poles = True
me_left_wing.use_remesh_preserve_attributes = False
me_left_wing.use_mirror_vertex_groups = False
me_left_wing.update()
me_head = bpy.data.meshes.new('Head')
me_head.from_pydata([(-0.3466, -0.3494, 0.05307), (-0.1681, -0.3494, 0.5433), (-0.3466, 0.3433, 0.05307), (-0.1681, 0.3433, 0.5433), (0.4491, -0.3378, -0.2581), (0.6276, -0.3378, 0.2321), (0.4491, 0.3549, -0.2581), (0.6276, 0.3549, 0.2321), (0.1146, -0.1168, 0.2647), (0.1822, -0.1168, 0.45), (0.1146, 0.08038, 0.2647), (0.1822, 0.08038, 0.45), (0.2892, -0.1135, 0.1936), (0.3568, -0.1135, 0.3788), (0.2892, 0.08369, 0.1936), (0.3568, 0.08369, 0.3788), (0.1162, -0.2518, 0.3517), (0.08942, -0.405, 0.6496), (0.1162, -0.1557, 0.3917), (0.08942, -0.2594, 0.7103), (0.2203, -0.2518, 0.3517), (0.2471, -0.405, 0.6496), (0.2203, -0.1557, 0.3917), (0.2471, -0.2594, 0.7103), (-0.175, -0.5533, 1.134), (0.2235, -0.3912, 0.6536), (-0.175, -0.4987, 1.157), (0.2235, -0.2719, 0.7034), (-0.2232, -0.5401, 1.102), (0.1181, -0.3625, 0.5845), (-0.2232, -0.4856, 1.125), (0.1181, -0.2431, 0.6343), (0.1167, 0.1724, 0.383), (0.08989, 0.2715, 0.703), (0.1167, 0.269, 0.3443), (0.08989, 0.4179, 0.6445), (0.2208, 0.1724, 0.383), (0.2476, 0.2715, 0.703), (0.2208, 0.269, 0.3443), (0.2476, 0.4179, 0.6445), (-0.1745, 0.5043, 1.153), (0.224, 0.284, 0.6963), (-0.1745, 0.5592, 1.131), (0.224, 0.4041, 0.6483), (-0.2228, 0.4916, 1.121), (0.1185, 0.2563, 0.6268), (-0.2228, 0.5465, 1.099), (0.1185, 0.3763, 0.5788), (0.05164, -0.3117, -0.1609), (0.2637, -0.3117, 0.304), (0.05164, 0.3068, -0.1609), (0.2637, 0.3068, 0.304), (0.3378, -0.3013, -0.3127), (0.5498, -0.3013, 0.1522), (0.3378, 0.3172, -0.3127), (0.5498, 0.3172, 0.1522)], [], [(0, 1, 3, 2), (2, 3, 7, 6), (6, 7, 5, 4), (4, 5, 1, 0), (2, 6, 4, 0), (7, 3, 1, 5), (8, 9, 11, 10), (10, 11, 15, 14), (14, 15, 13, 12), (12, 13, 9, 8), (10, 14, 12, 8), (15, 11, 9, 13), (16, 17, 19, 18), (18, 19, 23, 22), (22, 23, 21, 20), (20, 21, 17, 16), (18, 22, 20, 16), (23, 19, 17, 21), (24, 25, 27, 26), (26, 27, 31, 30), (30, 31, 29, 28), (28, 29, 25, 24), (26, 30, 28, 24), (31, 27, 25, 29), (32, 33, 35, 34), (34, 35, 39, 38), (38, 39, 37, 36), (36, 37, 33, 32), (34, 38, 36, 32), (39, 35, 33, 37), (40, 41, 43, 42), (42, 43, 47, 46), (46, 47, 45, 44), (44, 45, 41, 40), (42, 46, 44, 40), (47, 43, 41, 45), (48, 49, 51, 50), (50, 51, 55, 54), (54, 55, 53, 52), (52, 53, 49, 48), (50, 54, 52, 48), (55, 51, 49, 53)])
_uv = me_head.uv_layers.new(name='UVMap')
_uv.uv.foreach_set('vector', [0.9244, 0.5783, 0.9244, 0.8469, 0.5678, 0.8469, 0.5678, 0.5783, 0.8745, 0.585, 0.8208, 0.585, 0.8208, 0.5312, 0.8745, 0.5312, 0.8745, 0.5312, 0.8208, 0.5312, 0.8208, 0.4775, 0.8745, 0.4775, 0.8745, 0.4775, 0.8208, 0.4775, 0.8208, 0.4237, 0.8745, 0.4237, 0.9283, 0.5312, 0.8745, 0.5312, 0.8745, 0.4775, 0.9283, 0.4775, 0.8208, 0.5312, 0.767, 0.5312, 0.767, 0.4775, 0.8208, 0.4775, 0.3094, 0.1359, 0.3312, 0.1359, 0.3312, 0.1578, 0.3094, 0.1578, 0.3094, 0.1578, 0.3312, 0.1578, 0.3312, 0.1797, 0.3094, 0.1797, 0.3094, 0.1797, 0.3312, 0.1797, 0.3312, 0.2016, 0.3094, 0.2016, 0.3094, 0.2016, 0.3312, 0.2016, 0.3312, 0.2234, 0.3094, 0.2234, 0.2875, 0.1797, 0.3094, 0.1797, 0.3094, 0.2016, 0.2875, 0.2016, 0.3312, 0.1797, 0.3531, 0.1797, 0.3531, 0.2016, 0.3312, 0.2016, 0.3035, 0.1123, 0.345, 0.1123, 0.345, 0.1538, 0.3035, 0.1538, 0.3035, 0.1538, 0.345, 0.1538, 0.345, 0.1953, 0.3035, 0.1953, 0.3035, 0.1953, 0.345, 0.1953, 0.345, 0.2368, 0.3035, 0.2368, 0.3035, 0.2368, 0.345, 0.2368, 0.345, 0.2783, 0.3035, 0.2783, 0.262, 0.1953, 0.3035, 0.1953, 0.3035, 0.2368, 0.262, 0.2368, 0.345, 0.1953, 0.3864, 0.1953, 0.3864, 0.2368, 0.345, 0.2368, 0.3035, 0.1123, 0.345, 0.1123, 0.345, 0.1538, 0.3035, 0.1538, 0.3035, 0.1538, 0.345, 0.1538, 0.345, 0.1953, 0.3035, 0.1953, 0.3035, 0.1953, 0.345, 0.1953, 0.345, 0.2368, 0.3035, 0.2368, 0.3035, 0.2368, 0.345, 0.2368, 0.345, 0.2783, 0.3035, 0.2783, 0.262, 0.1953, 0.3035, 0.1953, 0.3035, 0.2368, 0.262, 0.2368, 0.345, 0.1953, 0.3864, 0.1953, 0.3864, 0.2368, 0.345, 0.2368, 0.3035, 0.1123, 0.345, 0.1123, 0.345, 0.1538, 0.3035, 0.1538, 0.3035, 0.1538, 0.345, 0.1538, 0.345, 0.1953, 0.3035, 0.1953, 0.3035, 0.1953, 0.345, 0.1953, 0.345, 0.2368, 0.3035, 0.2368, 0.3035, 0.2368, 0.345, 0.2368, 0.345, 0.2783, 0.3035, 0.2783, 0.262, 0.1953, 0.3035, 0.1953, 0.3035, 0.2368, 0.262, 0.2368, 0.345, 0.1953, 0.3864, 0.1953, 0.3864, 0.2368, 0.345, 0.2368, 0.3035, 0.1123, 0.345, 0.1123, 0.345, 0.1538, 0.3035, 0.1538, 0.3035, 0.1538, 0.345, 0.1538, 0.345, 0.1953, 0.3035, 0.1953, 0.3035, 0.1953, 0.345, 0.1953, 0.345, 0.2368, 0.3035, 0.2368, 0.3035, 0.2368, 0.345, 0.2368, 0.345, 0.2783, 0.3035, 0.2783, 0.262, 0.1953, 0.3035, 0.1953, 0.3035, 0.2368, 0.262, 0.2368, 0.345, 0.1953, 0.3864, 0.1953, 0.3864, 0.2368, 0.345, 0.2368, 0.5721, 0.1986, 0.5998, 0.1986, 0.5998, 0.2263, 0.5721, 0.2263, 0.5721, 0.2263, 0.5998, 0.2263, 0.5998, 0.2539, 0.5721, 0.2539, 0.5721, 0.2539, 0.5998, 0.2539, 0.5998, 0.2815, 0.5721, 0.2815, 0.5721, 0.2815, 0.5998, 0.2815, 0.5998, 0.3092, 0.5721, 0.3092, 0.5445, 0.2539, 0.5721, 0.2539, 0.5721, 0.2815, 0.5445, 0.2815, 0.5998, 0.2539, 0.6274, 0.2539, 0.6274, 0.2815, 0.5998, 0.2815])
me_head.materials.append(mat_ledian_skin)
me_head.use_remesh_fix_poles = True
me_head.use_remesh_preserve_attributes = False
me_head.use_mirror_vertex_groups = False
me_head.update()
me_eyes = bpy.data.meshes.new('Eyes')
me_eyes.from_pydata([(-0.3026, 0.04733, -0.08708), (-0.1843, 0.04733, 0.2372), (-0.3026, 0.3925, -0.08708), (-0.1843, 0.3925, 0.2372), (0.205, 0.05313, -0.2841), (0.3234, 0.05313, 0.04018), (0.205, 0.3983, -0.2841), (0.3234, 0.3983, 0.04018), (-0.3234, -0.3983, -0.04018), (-0.205, -0.3983, 0.2841), (-0.3234, -0.05313, -0.04018), (-0.205, -0.05313, 0.2841), (0.1843, -0.3925, -0.2372), (0.3026, -0.3925, 0.08708), (0.1843, -0.04733, -0.2372), (0.3026, -0.04733, 0.08708)], [], [(0, 1, 3, 2), (2, 3, 7, 6), (6, 7, 5, 4), (4, 5, 1, 0), (2, 6, 4, 0), (7, 3, 1, 5), (8, 9, 11, 10), (10, 11, 15, 14), (14, 15, 13, 12), (12, 13, 9, 8), (10, 14, 12, 8), (15, 11, 9, 13)])
_uv = me_eyes.uv_layers.new(name='UVMap')
_uv.uv.foreach_set('vector', [0.7325, 0.6975, 0.7987, 0.6975, 0.7987, 0.7638, 0.7325, 0.7638, 0.5357, 0.02337, 0.538, 0.9513, 0.00382, 0.961, 0.001529, 0.0331, 0.7325, 0.83, 0.7987, 0.83, 0.7987, 0.8962, 0.7325, 0.8962, 0.375, 0.75, 0.625, 0.75, 0.625, 1.0, 0.375, 1.0, 0.6663, 0.83, 0.7325, 0.83, 0.7325, 0.8962, 0.6663, 0.8962, 0.7987, 0.83, 0.865, 0.83, 0.865, 0.8962, 0.7987, 0.8962, 0.737, 0.6407, 0.8099, 0.6407, 0.8099, 0.7136, 0.737, 0.7136, 0.375, 0.25, 0.625, 0.25, 0.625, 0.5, 0.375, 0.5, 0.737, 0.7864, 0.8099, 0.7864, 0.8099, 0.8593, 0.737, 0.8593, 0.005714, 0.05418, 0.008984, 0.9608, 0.5025, 0.9458, 0.4993, 0.03918, 0.6642, 0.7864, 0.737, 0.7864, 0.737, 0.8593, 0.6642, 0.8593, 0.8099, 0.7864, 0.8827, 0.7864, 0.8827, 0.8593, 0.8099, 0.8593])
me_eyes.materials.append(mat_ledian_eyes)
me_eyes.use_remesh_fix_poles = True
me_eyes.use_remesh_preserve_attributes = False
me_eyes.use_mirror_vertex_groups = False
me_eyes.update()

# ---- objects
ob_body = bpy.data.objects.new('Body', me_body)
ob_right_shell = bpy.data.objects.new('Right Shell', me_right_shell)
ob_left_arm = bpy.data.objects.new('Left Arm', me_left_arm)
ob_left_top_arm = bpy.data.objects.new('Left Top Arm', me_left_top_arm)
ob_right_arm = bpy.data.objects.new('Right Arm', me_right_arm)
ob_right_top_arm = bpy.data.objects.new('Right Top Arm', me_right_top_arm)
ob_left_leg = bpy.data.objects.new('Left Leg', me_left_leg)
ob_right_leg = bpy.data.objects.new('Right Leg', me_right_leg)
ob_left_shell = bpy.data.objects.new('Left Shell', me_left_shell)
ob_right_wing = bpy.data.objects.new('Right Wing', me_right_wing)
ob_left_wing = bpy.data.objects.new('Left Wing', me_left_wing)
ob_head = bpy.data.objects.new('Head', me_head)
ob_eyes = bpy.data.objects.new('Eyes', me_eyes)

# ---- transforms, parenting, visibility, modifiers, constraints
ob_body.location = (-0.1355, -0.05048, 1.11)
ob_body.lineart.crease_threshold = 0.0
ob_right_shell.parent = ob_body
ob_right_shell.matrix_parent_inverse = Matrix(((1.0, -0.0, 0.0, 0.1355), (-0.0, 1.0, -0.0, 0.05048), (-0.0, 0.0, 1.0, -1.11), (-0.0, 0.0, -0.0, 1.0)))
ob_right_shell.location = (0.09829, -0.1846, 1.528)
ob_right_shell.rotation_euler = (0.0, -0.0, 1.571)
ob_right_shell.lineart.crease_threshold = 0.0
ob_left_arm.parent = ob_body
ob_left_arm.matrix_parent_inverse = Matrix(((1.0, -0.0, 0.0, 0.1355), (-0.0, 1.0, -0.0, 0.05048), (-0.0, 0.0, 1.0, -1.11), (-0.0, 0.0, -0.0, 1.0)))
ob_left_arm.location = (-0.4181, -0.001227, 0.8981)
ob_left_arm.rotation_euler = (0.0, -0.0, 1.571)
ob_left_arm.lineart.crease_threshold = 0.0
ob_left_top_arm.parent = ob_body
ob_left_top_arm.matrix_parent_inverse = Matrix(((1.0, -0.0, 0.0, 0.1355), (-0.0, 1.0, -0.0, 0.05048), (-0.0, 0.0, 1.0, -1.11), (-0.0, 0.0, -0.0, 1.0)))
ob_left_top_arm.location = (-0.4146, 0.0442, 1.397)
ob_left_top_arm.rotation_euler = (0.0, -0.0, 1.571)
ob_left_top_arm.lineart.crease_threshold = 0.0
ob_right_arm.parent = ob_body
ob_right_arm.matrix_parent_inverse = Matrix(((1.0, -0.0, 0.0, 0.1355), (-0.0, 1.0, -0.0, 0.05048), (-0.0, 0.0, 1.0, -1.11), (-0.0, 0.0, -0.0, 1.0)))
ob_right_arm.location = (0.08043, 0.03809, 0.8691)
ob_right_arm.rotation_euler = (0.0, -0.0, 1.571)
ob_right_arm.lineart.crease_threshold = 0.0
ob_right_top_arm.parent = ob_body
ob_right_top_arm.matrix_parent_inverse = Matrix(((1.0, -0.0, 0.0, 0.1355), (-0.0, 1.0, -0.0, 0.05048), (-0.0, 0.0, 1.0, -1.11), (-0.0, 0.0, -0.0, 1.0)))
ob_right_top_arm.location = (0.1668, -0.007575, 1.414)
ob_right_top_arm.rotation_euler = (0.0, -0.0, 1.571)
ob_right_top_arm.lineart.crease_threshold = 0.0
ob_left_leg.parent = ob_body
ob_left_leg.matrix_parent_inverse = Matrix(((1.0, -0.0, 0.0, 0.1355), (-0.0, 1.0, -0.0, 0.05048), (-0.0, 0.0, 1.0, -1.11), (-0.0, 0.0, -0.0, 1.0)))
ob_left_leg.location = (-0.3604, -0.02803, 0.7932)
ob_left_leg.rotation_euler = (0.0, -0.0, 1.571)
ob_left_leg.lineart.crease_threshold = 0.0
ob_right_leg.parent = ob_body
ob_right_leg.matrix_parent_inverse = Matrix(((1.0, -0.0, 0.0, 0.1355), (-0.0, 1.0, -0.0, 0.05048), (-0.0, 0.0, 1.0, -1.11), (-0.0, 0.0, -0.0, 1.0)))
ob_right_leg.location = (0.07763, -0.02803, 0.7932)
ob_right_leg.rotation_euler = (0.0, -0.0, 1.571)
ob_right_leg.lineart.crease_threshold = 0.0
ob_left_shell.parent = ob_body
ob_left_shell.matrix_parent_inverse = Matrix(((1.0, -0.0, 0.0, 0.1355), (-0.0, 1.0, -0.0, 0.05048), (-0.0, 0.0, 1.0, -1.11), (-0.0, 0.0, -0.0, 1.0)))
ob_left_shell.location = (-0.3405, -0.1846, 1.532)
ob_left_shell.rotation_euler = (0.0, -0.0, 1.571)
ob_left_shell.lineart.crease_threshold = 0.0
ob_right_wing.parent = ob_body
ob_right_wing.matrix_parent_inverse = Matrix(((1.0, -0.0, 0.0, 0.1355), (-0.0, 1.0, -0.0, 0.05048), (-0.0, 0.0, 1.0, -1.11), (-0.0, 0.0, -0.0, 1.0)))
ob_right_wing.location = (-0.07761, -0.3099, 1.376)
ob_right_wing.rotation_euler = (0.0, -0.0, 1.571)
ob_right_wing.lineart.crease_threshold = 0.0
ob_left_wing.parent = ob_body
ob_left_wing.matrix_parent_inverse = Matrix(((1.0, -0.0, 0.0, 0.1355), (-0.0, 1.0, -0.0, 0.05048), (-0.0, 0.0, 1.0, -1.11), (-0.0, 0.0, -0.0, 1.0)))
ob_left_wing.location = (-0.2304, -0.315, 1.37)
ob_left_wing.rotation_euler = (0.0, -0.0, 1.571)
ob_left_wing.lineart.crease_threshold = 0.0
ob_head.parent = ob_body
ob_head.matrix_parent_inverse = Matrix(((1.0, -0.0, 0.0, 0.1355), (-0.0, 1.0, -0.0, 0.05048), (-0.0, 0.0, 1.0, -1.11), (-0.0, 0.0, -0.0, 1.0)))
ob_head.location = (-0.1373, -0.01592, 1.907)
ob_head.rotation_euler = (0.0, -0.0, 1.571)
ob_head.lineart.crease_threshold = 0.0
ob_eyes.parent = ob_head
ob_eyes.matrix_parent_inverse = Matrix(((1.0, -0.0, 0.0, 0.1009), (-0.0, 1.0, -0.0, 0.04871), (-0.0, 0.0, 1.0, -2.122), (-0.0, 0.0, -0.0, 1.0)))
ob_eyes.location = (0.08121, -0.04323, 2.256)
ob_eyes.lineart.crease_threshold = 0.0

# ---- collection membership
col_collection.objects.link(ob_body)
col_collection.objects.link(ob_right_shell)
col_collection.objects.link(ob_left_arm)
col_collection.objects.link(ob_left_top_arm)
col_collection.objects.link(ob_right_arm)
col_collection.objects.link(ob_right_top_arm)
col_collection.objects.link(ob_left_leg)
col_collection.objects.link(ob_right_leg)
col_collection.objects.link(ob_left_shell)
col_collection.objects.link(ob_right_wing)
col_collection.objects.link(ob_left_wing)
col_collection.objects.link(ob_head)
col_collection.objects.link(ob_eyes)

# ---- scene / render settings (as saved in the file)
scene.frame_start = 1; scene.frame_end = 250; scene.frame_set(1)
scene.render.engine = 'BLENDER_EEVEE_NEXT'
scene.cycles.use_denoising = False
scene.cycles.samples = 128
scene.cycles.sampling_pattern = 'TABULATED_SOBOL'
scene.cycles.use_adaptive_sampling = False
scene.cycles.use_light_tree = False
scene.view_settings.view_transform = 'Filmic'
bpy.context.view_layer.update()

# ---- added for rendering (the .blend has no active camera and no usable light): camera, sun
cam_auto = bpy.data.cameras.new('AutoCamera')
cam_auto.lens = 50.0
cam_auto.sensor_width = 36.0
cam_auto.clip_end = 1000.0
ob_auto_camera = bpy.data.objects.new('AutoCamera', cam_auto)
scene.collection.objects.link(ob_auto_camera)
ob_auto_camera.location = (3.90689, -5.15395, 4.67058)
ob_auto_camera.rotation_euler = (1.09748, -7.21219e-08, 0.694738)
scene.camera = ob_auto_camera
light_auto_sun = bpy.data.lights.new('AutoSun', 'SUN')
light_auto_sun.energy = 3.0
light_auto_sun.angle = 0.0523599
ob_auto_sun = bpy.data.objects.new('AutoSun', light_auto_sun)
scene.collection.objects.link(ob_auto_sun)
ob_auto_sun.rotation_euler = (0.872665, 0.174533, 0.523599)
bpy.context.view_layer.update()
